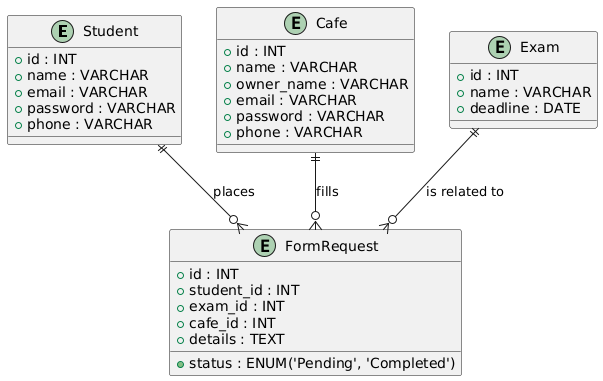

The diagram above was rendered by PlantUML. Its source (embedded in the PNG):
@startuml
entity "Student" {
  + id : INT
  + name : VARCHAR
  + email : VARCHAR
  + password : VARCHAR
  + phone : VARCHAR
}

entity "Cafe" {
  + id : INT
  + name : VARCHAR
  + owner_name : VARCHAR
  + email : VARCHAR
  + password : VARCHAR
  + phone : VARCHAR
}

entity "Exam" {
  + id : INT
  + name : VARCHAR
  + deadline : DATE
}

entity "FormRequest" {
  + id : INT
  + student_id : INT
  + exam_id : INT
  + cafe_id : INT
  + details : TEXT
  + status : ENUM('Pending', 'Completed')
}

Student ||--o{ FormRequest : "places"
Cafe ||--o{ FormRequest : "fills"
Exam ||--o{ FormRequest : "is related to"
@enduml